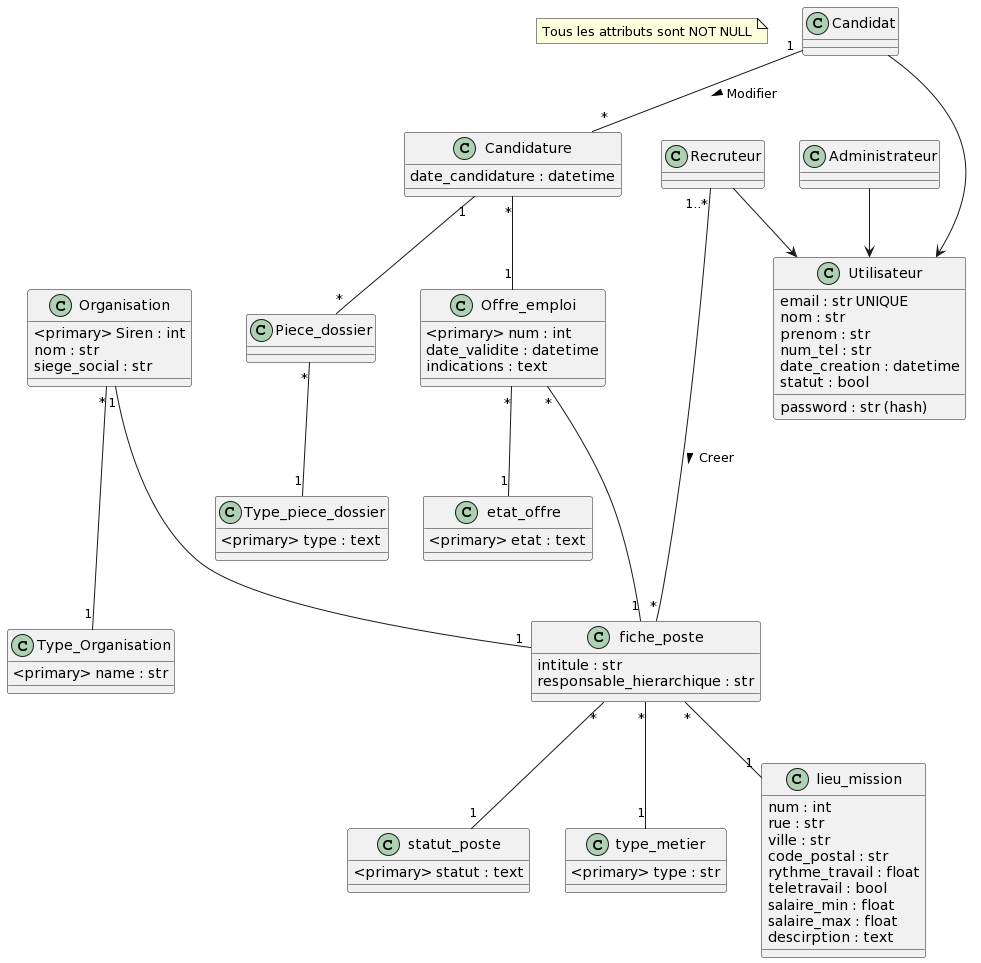

The diagram above was rendered by PlantUML. Its source (embedded in the PNG):
@startuml
note "Tous les attributs sont NOT NULL" as note

class Organisation{
  <primary> Siren : int
  nom : str
  siege_social : str
}

class Type_Organisation{
  <primary> name : str
}

class Offre_emploi {
  <primary> num : int
  date_validite : datetime
  indications : text
}

class etat_offre{
  <primary> etat : text
}


class fiche_poste {
  intitule : str
  responsable_hierarchique : str
  
}

class statut_poste{
  <primary> statut : text
}

class type_metier{
  <primary> type : str
}

class lieu_mission{
  num : int
  rue : str
  ville : str
  code_postal : str
  rythme_travail : float
  teletravail : bool
  salaire_min : float
  salaire_max : float
  descirption : text  
}

class Utilisateur{
  email : str UNIQUE
  nom : str
  prenom : str
  num_tel : str
  date_creation : datetime
  statut : bool
  password : str (hash)
}

class Administrateur{
  
}

class Recruteur{
  
}

class Candidat{
  
}

class Candidature{
  date_candidature : datetime
}

class Type_piece_dossier{
  <primary> type : text
}

class Piece_dossier{
}


Organisation "*" --- "1" Type_Organisation
Organisation "1" --- "1" fiche_poste
Offre_emploi "*" -- "1" etat_offre
fiche_poste "*" -- "1" statut_poste
fiche_poste "*" -- "1" type_metier
fiche_poste "*" -- "1" lieu_mission
Offre_emploi "*" --- "1" fiche_poste
Administrateur --> Utilisateur
Recruteur --> Utilisateur
Candidat ---> Utilisateur
Recruteur "1..*" --- "*" fiche_poste : "Creer >"
Candidature "1" -- "*" Piece_dossier
Piece_dossier "*" -- "1" Type_piece_dossier
Candidature "*" -- "1" Offre_emploi
Candidat "1" -- "*" Candidature : "Modifier >"
@enduml